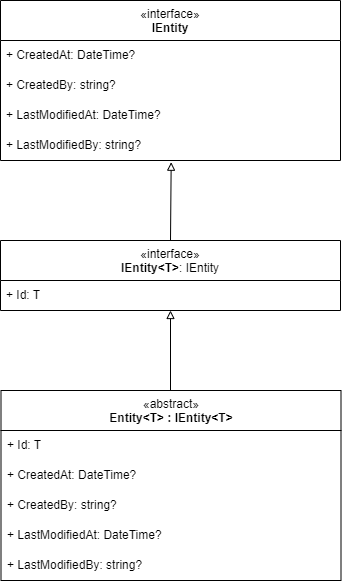

The diagram above was exported from draw.io. Its source (the exported page's mxGraphModel, read from the mxfile embedded in the PNG):
<mxGraphModel dx="1974" dy="1941" grid="1" gridSize="10" guides="1" tooltips="1" connect="1" arrows="1" fold="1" page="1" pageScale="1" pageWidth="827" pageHeight="1169" math="0" shadow="0">
  <root>
    <mxCell id="0" />
    <mxCell id="1" parent="0" />
    <mxCell id="2" style="edgeStyle=orthogonalEdgeStyle;rounded=0;orthogonalLoop=1;jettySize=auto;html=1;endArrow=block;endFill=0;exitX=0.5;exitY=0;exitDx=0;exitDy=0;entryX=0.502;entryY=1.057;entryDx=0;entryDy=0;entryPerimeter=0;" edge="1" source="3" target="9" parent="1">
      <mxGeometry relative="1" as="geometry">
        <mxPoint x="409.5" y="660" as="sourcePoint" />
        <mxPoint x="460" y="750" as="targetPoint" />
        <Array as="points">
          <mxPoint x="409" y="740" />
          <mxPoint x="410" y="740" />
        </Array>
      </mxGeometry>
    </mxCell>
    <mxCell id="3" value="«interface»&lt;br&gt;&lt;b&gt;IEntity&amp;lt;T&amp;gt;&lt;/b&gt;: IEntity" style="swimlane;fontStyle=0;align=center;verticalAlign=top;childLayout=stackLayout;horizontal=1;startSize=40;horizontalStack=0;resizeParent=1;resizeParentMax=0;resizeLast=0;collapsible=0;marginBottom=0;html=1;whiteSpace=wrap;fillColor=none;" vertex="1" parent="1">
      <mxGeometry x="239" y="740" width="340" height="70" as="geometry" />
    </mxCell>
    <mxCell id="4" value="+ Id: T" style="text;html=1;strokeColor=none;fillColor=none;align=left;verticalAlign=middle;spacingLeft=4;spacingRight=4;overflow=hidden;rotatable=0;points=[[0,0.5],[1,0.5]];portConstraint=eastwest;whiteSpace=wrap;" vertex="1" parent="3">
      <mxGeometry y="40" width="340" height="30" as="geometry" />
    </mxCell>
    <mxCell id="5" value="«interface»&lt;br&gt;&lt;b&gt;IEntity&lt;/b&gt;" style="swimlane;fontStyle=0;align=center;verticalAlign=top;childLayout=stackLayout;horizontal=1;startSize=40;horizontalStack=0;resizeParent=1;resizeParentMax=0;resizeLast=0;collapsible=0;marginBottom=0;html=1;whiteSpace=wrap;fillColor=none;" vertex="1" parent="1">
      <mxGeometry x="239" y="500" width="340" height="160" as="geometry" />
    </mxCell>
    <mxCell id="6" value="+ CreatedAt: DateTime?" style="text;html=1;strokeColor=none;fillColor=none;align=left;verticalAlign=middle;spacingLeft=4;spacingRight=4;overflow=hidden;rotatable=0;points=[[0,0.5],[1,0.5]];portConstraint=eastwest;whiteSpace=wrap;" vertex="1" parent="5">
      <mxGeometry y="40" width="340" height="30" as="geometry" />
    </mxCell>
    <mxCell id="7" value="+ CreatedBy: string?" style="text;html=1;strokeColor=none;fillColor=none;align=left;verticalAlign=middle;spacingLeft=4;spacingRight=4;overflow=hidden;rotatable=0;points=[[0,0.5],[1,0.5]];portConstraint=eastwest;whiteSpace=wrap;" vertex="1" parent="5">
      <mxGeometry y="70" width="340" height="30" as="geometry" />
    </mxCell>
    <mxCell id="8" value="+ LastModifiedAt: DateTime?" style="text;html=1;strokeColor=none;fillColor=none;align=left;verticalAlign=middle;spacingLeft=4;spacingRight=4;overflow=hidden;rotatable=0;points=[[0,0.5],[1,0.5]];portConstraint=eastwest;whiteSpace=wrap;" vertex="1" parent="5">
      <mxGeometry y="100" width="340" height="30" as="geometry" />
    </mxCell>
    <mxCell id="9" value="+ LastModifiedBy: string?" style="text;html=1;strokeColor=none;fillColor=none;align=left;verticalAlign=middle;spacingLeft=4;spacingRight=4;overflow=hidden;rotatable=0;points=[[0,0.5],[1,0.5]];portConstraint=eastwest;whiteSpace=wrap;" vertex="1" parent="5">
      <mxGeometry y="130" width="340" height="30" as="geometry" />
    </mxCell>
    <mxCell id="10" value="«abstract»&lt;br&gt;&lt;b&gt;Entity&amp;lt;T&amp;gt; : IEntity&amp;lt;T&amp;gt;&lt;/b&gt;" style="swimlane;fontStyle=0;align=center;verticalAlign=top;childLayout=stackLayout;horizontal=1;startSize=40;horizontalStack=0;resizeParent=1;resizeParentMax=0;resizeLast=0;collapsible=0;marginBottom=0;html=1;whiteSpace=wrap;fillColor=none;" vertex="1" parent="1">
      <mxGeometry x="239.5" y="890" width="340" height="190" as="geometry" />
    </mxCell>
    <mxCell id="11" value="+ Id: T" style="text;html=1;strokeColor=none;fillColor=none;align=left;verticalAlign=middle;spacingLeft=4;spacingRight=4;overflow=hidden;rotatable=0;points=[[0,0.5],[1,0.5]];portConstraint=eastwest;whiteSpace=wrap;" vertex="1" parent="10">
      <mxGeometry y="40" width="340" height="30" as="geometry" />
    </mxCell>
    <mxCell id="12" value="+ CreatedAt: DateTime?" style="text;html=1;strokeColor=none;fillColor=none;align=left;verticalAlign=middle;spacingLeft=4;spacingRight=4;overflow=hidden;rotatable=0;points=[[0,0.5],[1,0.5]];portConstraint=eastwest;whiteSpace=wrap;" vertex="1" parent="10">
      <mxGeometry y="70" width="340" height="30" as="geometry" />
    </mxCell>
    <mxCell id="13" value="+ CreatedBy: string?" style="text;html=1;strokeColor=none;fillColor=none;align=left;verticalAlign=middle;spacingLeft=4;spacingRight=4;overflow=hidden;rotatable=0;points=[[0,0.5],[1,0.5]];portConstraint=eastwest;whiteSpace=wrap;" vertex="1" parent="10">
      <mxGeometry y="100" width="340" height="30" as="geometry" />
    </mxCell>
    <mxCell id="14" value="+ LastModifiedAt: DateTime?" style="text;html=1;strokeColor=none;fillColor=none;align=left;verticalAlign=middle;spacingLeft=4;spacingRight=4;overflow=hidden;rotatable=0;points=[[0,0.5],[1,0.5]];portConstraint=eastwest;whiteSpace=wrap;" vertex="1" parent="10">
      <mxGeometry y="130" width="340" height="30" as="geometry" />
    </mxCell>
    <mxCell id="15" value="+ LastModifiedBy: string?" style="text;html=1;strokeColor=none;fillColor=none;align=left;verticalAlign=middle;spacingLeft=4;spacingRight=4;overflow=hidden;rotatable=0;points=[[0,0.5],[1,0.5]];portConstraint=eastwest;whiteSpace=wrap;" vertex="1" parent="10">
      <mxGeometry y="160" width="340" height="30" as="geometry" />
    </mxCell>
    <mxCell id="16" style="edgeStyle=orthogonalEdgeStyle;rounded=0;orthogonalLoop=1;jettySize=auto;html=1;endArrow=block;endFill=0;entryX=0.5;entryY=1;entryDx=0;entryDy=0;" edge="1" target="3" parent="1">
      <mxGeometry relative="1" as="geometry">
        <mxPoint x="409" y="890" as="sourcePoint" />
        <mxPoint x="409.5" y="820" as="targetPoint" />
        <Array as="points" />
      </mxGeometry>
    </mxCell>
  </root>
</mxGraphModel>